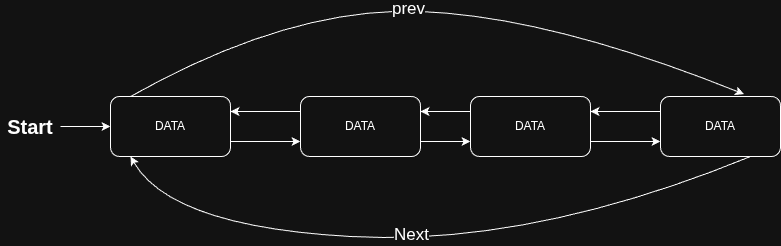

The diagram above was exported from draw.io. Its source (the exported page's mxGraphModel, read from the mxfile embedded in the PNG):
<mxGraphModel dx="936" dy="525" grid="1" gridSize="10" guides="1" tooltips="1" connect="1" arrows="1" fold="1" page="1" pageScale="1" pageWidth="850" pageHeight="1100" math="0" shadow="0">
  <root>
    <mxCell id="0" />
    <mxCell id="1" parent="0" />
    <mxCell id="WBEXvjsOzgB8iTaS2oeW-12" edge="1" parent="1" source="WBEXvjsOzgB8iTaS2oeW-1" style="edgeStyle=orthogonalEdgeStyle;rounded=0;orthogonalLoop=1;jettySize=auto;html=1;exitX=1;exitY=0.75;exitDx=0;exitDy=0;entryX=0;entryY=0.75;entryDx=0;entryDy=0;" target="WBEXvjsOzgB8iTaS2oeW-2">
      <mxGeometry relative="1" as="geometry" />
    </mxCell>
    <mxCell id="WBEXvjsOzgB8iTaS2oeW-1" parent="1" style="rounded=1;whiteSpace=wrap;html=1;" value="DATA" vertex="1">
      <mxGeometry height="60" width="120" x="140" y="230" as="geometry" />
    </mxCell>
    <mxCell id="WBEXvjsOzgB8iTaS2oeW-11" edge="1" parent="1" source="WBEXvjsOzgB8iTaS2oeW-2" style="edgeStyle=orthogonalEdgeStyle;rounded=0;orthogonalLoop=1;jettySize=auto;html=1;exitX=0;exitY=0.25;exitDx=0;exitDy=0;entryX=1;entryY=0.25;entryDx=0;entryDy=0;" target="WBEXvjsOzgB8iTaS2oeW-1">
      <mxGeometry relative="1" as="geometry" />
    </mxCell>
    <mxCell id="WBEXvjsOzgB8iTaS2oeW-13" edge="1" parent="1" source="WBEXvjsOzgB8iTaS2oeW-2" style="edgeStyle=orthogonalEdgeStyle;rounded=0;orthogonalLoop=1;jettySize=auto;html=1;exitX=1;exitY=0.75;exitDx=0;exitDy=0;entryX=0;entryY=0.75;entryDx=0;entryDy=0;" target="WBEXvjsOzgB8iTaS2oeW-3">
      <mxGeometry relative="1" as="geometry" />
    </mxCell>
    <mxCell id="WBEXvjsOzgB8iTaS2oeW-2" parent="1" style="rounded=1;whiteSpace=wrap;html=1;" value="DATA" vertex="1">
      <mxGeometry height="60" width="120" x="330" y="230" as="geometry" />
    </mxCell>
    <mxCell id="WBEXvjsOzgB8iTaS2oeW-10" edge="1" parent="1" source="WBEXvjsOzgB8iTaS2oeW-3" style="edgeStyle=orthogonalEdgeStyle;rounded=0;orthogonalLoop=1;jettySize=auto;html=1;exitX=0;exitY=0.25;exitDx=0;exitDy=0;entryX=1;entryY=0.25;entryDx=0;entryDy=0;" target="WBEXvjsOzgB8iTaS2oeW-2">
      <mxGeometry relative="1" as="geometry" />
    </mxCell>
    <mxCell id="WBEXvjsOzgB8iTaS2oeW-14" edge="1" parent="1" source="WBEXvjsOzgB8iTaS2oeW-3" style="edgeStyle=orthogonalEdgeStyle;rounded=0;orthogonalLoop=1;jettySize=auto;html=1;exitX=1;exitY=0.75;exitDx=0;exitDy=0;entryX=0;entryY=0.75;entryDx=0;entryDy=0;" target="WBEXvjsOzgB8iTaS2oeW-4">
      <mxGeometry relative="1" as="geometry" />
    </mxCell>
    <mxCell id="WBEXvjsOzgB8iTaS2oeW-3" parent="1" style="rounded=1;whiteSpace=wrap;html=1;" value="DATA" vertex="1">
      <mxGeometry height="60" width="120" x="500" y="230" as="geometry" />
    </mxCell>
    <mxCell id="WBEXvjsOzgB8iTaS2oeW-9" edge="1" parent="1" source="WBEXvjsOzgB8iTaS2oeW-4" style="edgeStyle=orthogonalEdgeStyle;rounded=0;orthogonalLoop=1;jettySize=auto;html=1;exitX=0;exitY=0.25;exitDx=0;exitDy=0;entryX=1;entryY=0.25;entryDx=0;entryDy=0;" target="WBEXvjsOzgB8iTaS2oeW-3">
      <mxGeometry relative="1" as="geometry" />
    </mxCell>
    <mxCell id="WBEXvjsOzgB8iTaS2oeW-4" parent="1" style="rounded=1;whiteSpace=wrap;html=1;" value="DATA" vertex="1">
      <mxGeometry height="60" width="120" x="690" y="230" as="geometry" />
    </mxCell>
    <mxCell id="LnKoGN8xPwpSaknqH0hI-13" edge="1" parent="1" source="LnKoGN8xPwpSaknqH0hI-1" style="edgeStyle=orthogonalEdgeStyle;rounded=0;orthogonalLoop=1;jettySize=auto;html=1;exitX=1;exitY=0.5;exitDx=0;exitDy=0;" target="WBEXvjsOzgB8iTaS2oeW-1">
      <mxGeometry relative="1" as="geometry" />
    </mxCell>
    <mxCell id="LnKoGN8xPwpSaknqH0hI-1" parent="1" style="text;html=1;whiteSpace=wrap;strokeColor=none;fillColor=none;align=center;verticalAlign=middle;rounded=0;" value="&lt;b&gt;&lt;font style=&quot;font-size: 20px;&quot;&gt;Start&lt;/font&gt;&lt;/b&gt;" vertex="1">
      <mxGeometry height="30" width="60" x="30" y="245" as="geometry" />
    </mxCell>
    <mxCell id="LnKoGN8xPwpSaknqH0hI-9" edge="1" parent="1" style="curved=1;endArrow=classic;html=1;rounded=0;entryX=0.696;entryY=-0.039;entryDx=0;entryDy=0;entryPerimeter=0;" target="WBEXvjsOzgB8iTaS2oeW-4" value="">
      <mxGeometry height="50" relative="1" width="50" as="geometry">
        <Array as="points">
          <mxPoint x="320" y="140" />
          <mxPoint x="580" y="150" />
        </Array>
        <mxPoint x="160" y="230" as="sourcePoint" />
        <mxPoint x="450" y="160" as="targetPoint" />
      </mxGeometry>
    </mxCell>
    <mxCell id="LnKoGN8xPwpSaknqH0hI-11" connectable="0" parent="LnKoGN8xPwpSaknqH0hI-9" style="edgeLabel;html=1;align=center;verticalAlign=middle;resizable=0;points=[];" value="&lt;font style=&quot;font-size: 17px;&quot;&gt;prev&lt;/font&gt;" vertex="1">
      <mxGeometry relative="1" x="-0.0776" y="2" as="geometry">
        <mxPoint as="offset" />
      </mxGeometry>
    </mxCell>
    <mxCell id="LnKoGN8xPwpSaknqH0hI-10" edge="1" parent="1" source="WBEXvjsOzgB8iTaS2oeW-4" style="curved=1;endArrow=classic;html=1;rounded=0;exitX=0.75;exitY=1;exitDx=0;exitDy=0;" value="">
      <mxGeometry height="50" relative="1" width="50" as="geometry">
        <Array as="points">
          <mxPoint x="560" y="380" />
          <mxPoint x="200" y="360" />
        </Array>
        <mxPoint x="560" y="380" as="sourcePoint" />
        <mxPoint x="160" y="290" as="targetPoint" />
      </mxGeometry>
    </mxCell>
    <mxCell id="LnKoGN8xPwpSaknqH0hI-12" connectable="0" parent="LnKoGN8xPwpSaknqH0hI-10" style="edgeLabel;html=1;align=center;verticalAlign=middle;resizable=0;points=[];" value="&lt;font style=&quot;font-size: 17px;&quot;&gt;Next&lt;/font&gt;" vertex="1">
      <mxGeometry relative="1" x="0.1043" y="-4" as="geometry">
        <mxPoint x="17" as="offset" />
      </mxGeometry>
    </mxCell>
  </root>
</mxGraphModel>